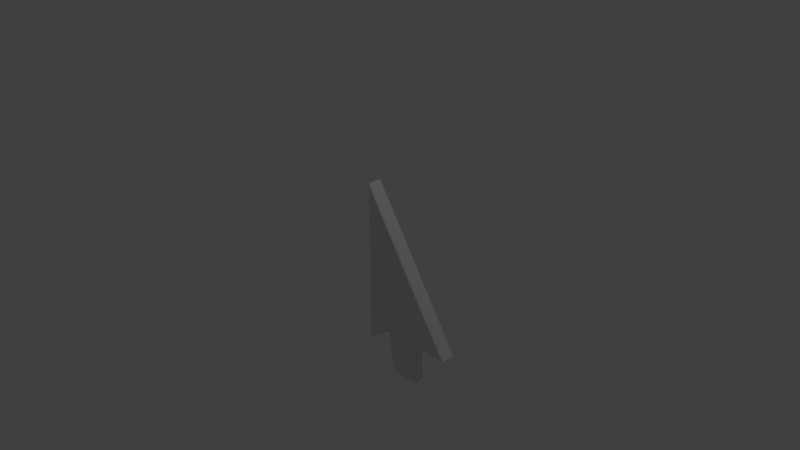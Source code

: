 # Source: mouseCursor.blend  (saved by Blender 2.78.0; exported with 4.5.12 LTS)
import bpy
from mathutils import Matrix  # noqa: F401  (used for matrix-valued properties, if any)

bpy.ops.wm.read_factory_settings(use_empty=True)
scene = bpy.context.scene
scene.name = 'Scene'

# ---- collections
col_collection_1 = bpy.data.collections.new('Collection 1'); scene.collection.children.link(col_collection_1)

# ---- world
world_world = bpy.data.worlds.new('World'); scene.world = world_world
world_world.color = (0.05088, 0.05088, 0.05088)
world_world.use_sun_shadow = False
world_world.sun_shadow_jitter_overblur = 0.0
world_world.cycles.sampling_method = 'MANUAL'

# ---- cameras
cam_camera = bpy.data.cameras.new('Camera')
cam_camera.clip_end = 100.0
cam_camera.lens = 35.0
cam_camera.sensor_width = 32.0
cam_camera.sensor_height = 18.0
cam_camera.ortho_scale = 7.314
cam_camera.dof.focus_distance = 0.0
cam_camera.dof.aperture_fstop = 128.0

# ---- lights
light_lamp = bpy.data.lights.new('Lamp', 'POINT')
light_lamp.transmission_factor = 0.0
light_lamp.cutoff_distance = 30.0
light_lamp.energy = 100.0
light_lamp.shadow_buffer_clip_start = 1.001
light_lamp.shadow_soft_size = 0.1
light_lamp.shadow_maximum_resolution = 0.006
light_lamp.use_absolute_resolution = True

# ---- meshes
me_cube_001 = bpy.data.meshes.new('Cube.001')
me_cube_001.from_pydata([(1.35, 0.0, -1.015), (0.0, 0.0, -1.286), (0.0, 0.0, 1.0), (0.7806, 0.0, -1.015), (0.3653, 0.0, -1.015), (0.8652, 0.0, -1.592), (0.4506, 0.0, -1.592), (0.7774, 0.0, -0.1609), (0.3612, 0.0, 0.4607), (1.35, 0.2097, -1.015), (0.0, 0.2097, -1.286), (0.0, 0.2097, 1.0), (0.7806, 0.2097, -1.015), (0.3653, 0.2097, -1.015), (0.8652, 0.2097, -1.592), (0.4506, 0.2097, -1.592), (0.7774, 0.2097, -0.1609), (0.3612, 0.2097, 0.4607)], [], [(3, 4, 6, 5), (3, 0, 7), (4, 3, 7, 8), (8, 2, 1, 4), (12, 14, 15, 13), (12, 16, 9), (13, 17, 16, 12), (17, 13, 10, 11), (3, 12, 9, 0), (1, 10, 13, 4), (7, 16, 17, 8), (4, 13, 15, 6), (6, 15, 14, 5), (8, 17, 11, 2), (5, 14, 12, 3), (2, 11, 10, 1), (0, 9, 16, 7)])
me_cube_001.polygons.foreach_set('use_smooth', [True] * 17)
me_cube_001.use_remesh_preserve_volume = False
me_cube_001.use_remesh_preserve_attributes = False
me_cube_001.use_mirror_vertex_groups = False
me_cube_001.update()

# ---- objects
ob_cube = bpy.data.objects.new('Cube', me_cube_001)
ob_lamp = bpy.data.objects.new('Lamp', light_lamp)
ob_camera = bpy.data.objects.new('Camera', cam_camera)

# ---- transforms, parenting, visibility, modifiers, constraints
ob_cube.location = (0.0, 0.0, 0.0)
ob_cube.lineart.crease_threshold = 0.0
_m = ob_cube.modifiers.new('Bevel', 'BEVEL')
_m.width = 0.022
_m.width_pct = 0.022
_m.segments = 4
_m.spread = 0.0
ob_lamp.location = (4.076, 1.005, 5.904)
ob_lamp.rotation_euler = (0.6503, 0.05522, 1.866)
ob_lamp.lock_rotations_4d = False
ob_lamp.empty_display_type = 'ARROWS'
ob_lamp.color = (0.0, 0.0, 0.0, 0.0)
ob_lamp.lineart.crease_threshold = 0.0
ob_camera.location = (7.481, -6.508, 5.344)
ob_camera.rotation_euler = (1.109, 0.0, 0.8149)
ob_camera.lock_rotations_4d = False
ob_camera.empty_display_type = 'ARROWS'
ob_camera.color = (0.0, 0.0, 0.0, 0.0)
ob_camera.display_type = 'WIRE'
ob_camera.lineart.crease_threshold = 0.0

# ---- collection membership
col_collection_1.objects.link(ob_cube)
col_collection_1.objects.link(ob_lamp)
col_collection_1.objects.link(ob_camera)

# ---- scene / render settings (as saved in the file)
scene.camera = ob_camera
scene.frame_start = 1; scene.frame_end = 250; scene.frame_set(1)
scene.render.engine = 'BLENDER_EEVEE_NEXT'
scene.render.resolution_percentage = 50
scene.render.dither_intensity = 0.0
scene.cycles.use_denoising = False
scene.cycles.samples = 128
scene.cycles.sampling_pattern = 'TABULATED_SOBOL'
scene.cycles.light_sampling_threshold = 0.0
scene.cycles.use_adaptive_sampling = False
scene.cycles.use_light_tree = False
scene.cycles.blur_glossy = 0.0
scene.cycles.sample_clamp_indirect = 0.0
scene.view_settings.view_transform = 'Standard'
bpy.context.view_layer.update()
